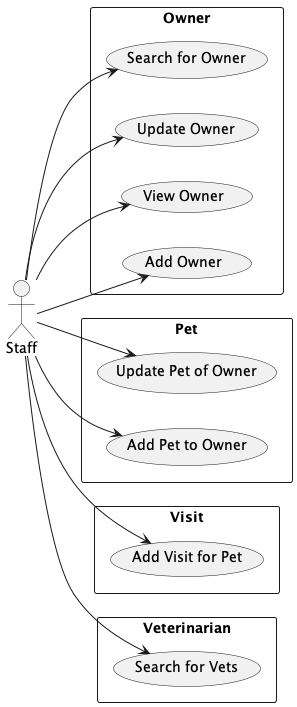

The diagram above was rendered by PlantUML. Its source (embedded in the PNG):
@startuml
left to right direction
actor Staff
rectangle "Owner" {
    (Add Owner) as AddOwner
    (View Owner) as ViewOwner
    (Update Owner) as UpdateOwner
    (Search for Owner) as SearchOwner
    Staff --> AddOwner
    Staff --> ViewOwner
    Staff --> UpdateOwner
    Staff --> SearchOwner
}
rectangle "Pet" {
    (Add Pet to Owner) as AddPet
    (Update Pet of Owner) as UpdatePet
    Staff --> AddPet
    Staff --> UpdatePet
}
rectangle "Visit" {
    (Add Visit for Pet) as AddVisit
    Staff --> AddVisit
}
rectangle "Veterinarian" {
    (Search for Vets) as SearchVets
    Staff --> SearchVets
}
@enduml